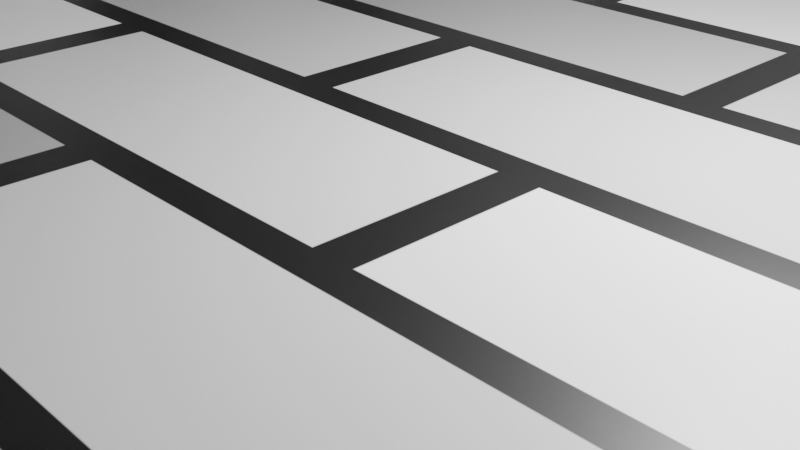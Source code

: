 # Source: 3d_buildings1.blend  (saved by Blender 4.0.36; exported with 4.5.12 LTS)
import bpy
from mathutils import Matrix  # noqa: F401  (used for matrix-valued properties, if any)

bpy.ops.wm.read_factory_settings(use_empty=True)
scene = bpy.context.scene
scene.name = 'Scene'

# ---- collections
col_collection = bpy.data.collections.new('Collection'); scene.collection.children.link(col_collection)

# ---- materials (node trees are filled in below, after node groups)
mat_material_004 = bpy.data.materials.new('Material.004')
mat_material_004.use_transparent_shadow = False
mat_material = bpy.data.materials.new('Material')
mat_material.alpha_threshold = 0.0
mat_material.use_transparent_shadow = False
mat_material.roughness = 0.5
mat_material.line_color = (0.0, 0.0, 0.0, 1.0)
mat_material_003 = bpy.data.materials.new('Material.003')
mat_material_003.use_transparent_shadow = False
mat_material_001 = bpy.data.materials.new('Material.001')
mat_material_001.alpha_threshold = 0.0
mat_material_001.use_transparent_shadow = False
mat_material_001.roughness = 0.5
mat_material_001.line_color = (0.0, 0.0, 0.0, 1.0)
mat_material_002 = bpy.data.materials.new('Material.002')
mat_material_002.use_transparent_shadow = False

# ---- material node trees
mat_material_004.use_nodes = True; mat_material_004.node_tree.nodes.clear()
_N = mat_material_004.node_tree.nodes; _L = mat_material_004.node_tree.links
n0 = _N.new('ShaderNodeBsdfPrincipled'); n0.name = 'Principled BSDF'; n0.location = (10, 300)
n0.inputs[3].default_value = 1.45
n1 = _N.new('ShaderNodeOutputMaterial'); n1.name = 'Material Output'; n1.location = (300, 300)
n2 = _N.new('ShaderNodeTexBrick'); n2.name = 'Brick Texture'; n2.location = (-190, 280)
_L.new(n0.outputs[0], n1.inputs[0])
_L.new(n2.outputs[0], n0.inputs[0])
n1.is_active_output = True
mat_material.use_nodes = True; mat_material.node_tree.nodes.clear()
_N = mat_material.node_tree.nodes; _L = mat_material.node_tree.links
n0 = _N.new('ShaderNodeOutputMaterial'); n0.name = 'Material Output'; n0.location = (300, 300)
n1 = _N.new('ShaderNodeBsdfPrincipled'); n1.name = 'Principled BSDF'; n1.location = (10, 300)
n1.inputs[3].default_value = 1.45
n2 = _N.new('ShaderNodeTexBrick'); n2.name = 'Brick Texture'; n2.location = (-280, 280)
_L.new(n1.outputs[0], n0.inputs[0])
_L.new(n2.outputs[0], n1.inputs[0])
n0.is_active_output = True
mat_material_003.use_nodes = True; mat_material_003.node_tree.nodes.clear()
_N = mat_material_003.node_tree.nodes; _L = mat_material_003.node_tree.links
n0 = _N.new('ShaderNodeBsdfPrincipled'); n0.name = 'Principled BSDF'; n0.location = (10, 300)
n0.inputs[3].default_value = 1.45
n1 = _N.new('ShaderNodeOutputMaterial'); n1.name = 'Material Output'; n1.location = (300, 300)
n2 = _N.new('ShaderNodeTexBrick'); n2.name = 'Brick Texture'; n2.location = (-280, 280)
_L.new(n0.outputs[0], n1.inputs[0])
_L.new(n2.outputs[0], n0.inputs[0])
n1.is_active_output = True
mat_material_001.use_nodes = True; mat_material_001.node_tree.nodes.clear()
_N = mat_material_001.node_tree.nodes; _L = mat_material_001.node_tree.links
n0 = _N.new('ShaderNodeOutputMaterial'); n0.name = 'Material Output'; n0.location = (300, 300)
n1 = _N.new('ShaderNodeBsdfPrincipled'); n1.name = 'Principled BSDF'; n1.location = (10, 300)
n1.inputs[3].default_value = 1.45
n2 = _N.new('ShaderNodeTexBrick'); n2.name = 'Brick Texture'; n2.location = (-280, 280)
_L.new(n1.outputs[0], n0.inputs[0])
_L.new(n2.outputs[0], n1.inputs[0])
n0.is_active_output = True
mat_material_002.use_nodes = True; mat_material_002.node_tree.nodes.clear()
_N = mat_material_002.node_tree.nodes; _L = mat_material_002.node_tree.links
n0 = _N.new('ShaderNodeBsdfPrincipled'); n0.name = 'Principled BSDF'; n0.location = (10, 300)
n0.inputs[3].default_value = 1.45
n1 = _N.new('ShaderNodeOutputMaterial'); n1.name = 'Material Output'; n1.location = (300, 300)
n2 = _N.new('ShaderNodeTexBrick'); n2.name = 'Brick Texture'; n2.location = (-280, 280)
_L.new(n0.outputs[0], n1.inputs[0])
_L.new(n2.outputs[0], n0.inputs[0])
n1.is_active_output = True

# ---- world
world_world = bpy.data.worlds.new('World'); scene.world = world_world
world_world.use_nodes = True; world_world.node_tree.nodes.clear()
_N = world_world.node_tree.nodes; _L = world_world.node_tree.links
n0 = _N.new('ShaderNodeOutputWorld'); n0.name = 'World Output'; n0.location = (300, 300)
n1 = _N.new('ShaderNodeBackground'); n1.name = 'Background'; n1.location = (10, 300)
n1.inputs[0].default_value = (0.05088, 0.05088, 0.05088, 1.0)
_L.new(n1.outputs[0], n0.inputs[0])
n0.is_active_output = True
world_world.color = (0.05088, 0.05088, 0.05088)
world_world.use_sun_shadow = False
world_world.sun_shadow_jitter_overblur = 0.0

# ---- cameras
cam_camera = bpy.data.cameras.new('Camera')
cam_camera.clip_end = 100.0
cam_camera.ortho_scale = 7.314

# ---- lights
light_light = bpy.data.lights.new('Light', 'POINT')
light_light.transmission_factor = 0.0
light_light.use_soft_falloff = False
light_light.energy = 1000.0
light_light.shadow_soft_size = 0.1
light_light.shadow_maximum_resolution = 0.006
light_light.use_absolute_resolution = True

# ---- meshes
me_cube_002 = bpy.data.meshes.new('Cube.002')
me_cube_002.from_pydata([(-1.814, -3.002, -0.9677), (-1.814, -3.002, 0.9677), (-1.814, 3.002, -0.9677), (-1.814, 3.002, 0.9677), (1.814, -3.002, -0.9677), (1.814, -3.002, 0.9677), (1.814, 3.002, -0.9677), (1.814, 3.002, 0.9677), (1.784, 2.991, 0.6349), (1.784, 2.991, -39.37), (1.784, -2.979, 0.6349), (1.784, -2.979, -39.37), (-62.22, 2.991, 0.6349), (-62.22, 2.991, -39.37), (-62.22, -2.979, 0.6349), (-62.22, -2.979, -39.37), (-62.48, -3.002, -0.9677), (-62.48, -3.002, 0.9678), (-62.48, 3.002, -0.9677), (-62.48, 3.002, 0.9678), (-58.85, -3.002, -0.9677), (-58.85, -3.002, 0.9678), (-58.85, 3.002, -0.9677), (-58.85, 3.002, 0.9678), (1.427, -2.989, -0.9677), (1.427, -2.989, 0.9678), (-61.48, -2.989, -0.9677), (-61.48, -2.989, 0.9678), (1.427, -2.65, -0.9677), (1.427, -2.65, 0.9678), (-61.48, -2.65, -0.9677), (-61.48, -2.65, 0.9678), (1.427, 2.661, -0.9677), (1.427, 2.661, 0.9678), (-61.48, 2.661, -0.9677), (-61.48, 2.661, 0.9678), (1.427, 3.0, -0.9677), (1.427, 3.0, 0.9678), (-61.48, 3.0, -0.9677), (-61.48, 3.0, 0.9678), (149.7, 2.724, -0.9677), (149.7, 2.724, 0.9678), (86.77, 2.724, -0.9677), (86.77, 2.724, 0.9678), (149.7, 3.062, -0.9677), (149.7, 3.062, 0.9678), (86.77, 3.062, -0.9677), (86.77, 3.062, 0.9678), (149.7, -2.927, -0.9677), (149.7, -2.927, 0.9678), (86.77, -2.927, -0.9677), (86.77, -2.927, 0.9678), (149.7, -2.588, -0.9677), (149.7, -2.588, 0.9678), (86.77, -2.588, -0.9677), (86.77, -2.588, 0.9678), (146.4, -2.939, -0.9677), (146.4, -2.939, 0.9678), (146.4, 3.064, -0.9677), (146.4, 3.064, 0.9678), (150.1, -2.939, -0.9677), (150.1, -2.939, 0.9678), (150.1, 3.064, -0.9677), (150.1, 3.064, 0.9678), (85.78, -2.939, -0.9677), (85.78, -2.939, 0.9678), (85.78, 3.064, -0.9677), (85.78, 3.064, 0.9678), (89.41, -2.939, -0.9677), (89.41, -2.939, 0.9678), (89.41, 3.064, -0.9677), (89.41, 3.064, 0.9678), (150.0, 3.053, 0.6349), (150.0, 3.053, -39.37), (150.0, -2.917, 0.6349), (150.0, -2.917, -39.37), (86.04, 3.053, 0.6349), (86.04, 3.053, -39.37), (86.04, -2.917, 0.6349), (86.04, -2.917, -39.37), (5.286, -13.5, -1.466), (5.286, -13.5, 0.885), (5.286, -5.862, -1.466), (5.286, -5.862, 0.885), (83.79, -13.5, -1.466), (83.79, -13.5, 0.885), (83.79, -5.862, -1.466), (83.79, -5.862, 0.885)], [], [(0, 1, 3, 2), (2, 3, 7, 6), (6, 7, 5, 4), (4, 5, 1, 0), (2, 6, 4, 0), (7, 3, 1, 5), (8, 12, 14, 10), (11, 10, 14, 15), (15, 14, 12, 13), (13, 9, 11, 15), (9, 8, 10, 11), (13, 12, 8, 9), (16, 17, 19, 18), (18, 19, 23, 22), (22, 23, 21, 20), (20, 21, 17, 16), (18, 22, 20, 16), (23, 19, 17, 21), (24, 25, 27, 26), (26, 27, 31, 30), (30, 31, 29, 28), (28, 29, 25, 24), (26, 30, 28, 24), (31, 27, 25, 29), (32, 33, 35, 34), (34, 35, 39, 38), (38, 39, 37, 36), (36, 37, 33, 32), (34, 38, 36, 32), (39, 35, 33, 37), (40, 41, 43, 42), (42, 43, 47, 46), (46, 47, 45, 44), (44, 45, 41, 40), (42, 46, 44, 40), (47, 43, 41, 45), (48, 49, 51, 50), (50, 51, 55, 54), (54, 55, 53, 52), (52, 53, 49, 48), (50, 54, 52, 48), (55, 51, 49, 53), (56, 57, 59, 58), (58, 59, 63, 62), (62, 63, 61, 60), (60, 61, 57, 56), (58, 62, 60, 56), (63, 59, 57, 61), (64, 65, 67, 66), (66, 67, 71, 70), (70, 71, 69, 68), (68, 69, 65, 64), (66, 70, 68, 64), (71, 67, 65, 69), (72, 76, 78, 74), (75, 74, 78, 79), (79, 78, 76, 77), (77, 73, 75, 79), (73, 72, 74, 75), (77, 76, 72, 73), (80, 81, 83, 82), (82, 83, 87, 86), (86, 87, 85, 84), (84, 85, 81, 80), (82, 86, 84, 80), (87, 83, 81, 85)])
me_cube_002.polygons.foreach_set('material_index', [0, 0, 0, 0, 0, 0, 1, 1, 1, 1, 1, 1, 1, 1, 1, 1, 1, 1, 1, 1, 1, 1, 1, 1, 1, 1, 1, 1, 1, 1, 1, 1, 1, 1, 1, 1, 1, 1, 1, 1, 1, 1, 1, 1, 1, 1, 1, 1, 2, 2, 2, 2, 2, 2, 3, 3, 3, 3, 3, 3, 4, 4, 4, 4, 4, 4])
_uv = me_cube_002.uv_layers.new(name='UVMap')
_uv.uv.foreach_set('vector', [0.375, 0.0, 0.625, 0.0, 0.625, 0.25, 0.375, 0.25, 0.375, 0.25, 0.625, 0.25, 0.625, 0.5, 0.375, 0.5, 0.375, 0.5, 0.625, 0.5, 0.625, 0.75, 0.375, 0.75, 0.375, 0.75, 0.625, 0.75, 0.625, 1.0, 0.375, 1.0, 0.125, 0.5, 0.375, 0.5, 0.375, 0.75, 0.125, 0.75, 0.625, 0.5, 0.875, 0.5, 0.875, 0.75, 0.625, 0.75, 0.625, 0.5, 0.875, 0.5, 0.875, 0.75, 0.625, 0.75, 0.375, 0.75, 0.625, 0.75, 0.625, 1.0, 0.375, 1.0, 0.375, 0.0, 0.625, 0.0, 0.625, 0.25, 0.375, 0.25, 0.125, 0.5, 0.375, 0.5, 0.375, 0.75, 0.125, 0.75, 0.375, 0.5, 0.625, 0.5, 0.625, 0.75, 0.375, 0.75, 0.375, 0.25, 0.625, 0.25, 0.625, 0.5, 0.375, 0.5, 0.375, 0.0, 0.625, 0.0, 0.625, 0.25, 0.375, 0.25, 0.375, 0.25, 0.625, 0.25, 0.625, 0.5, 0.375, 0.5, 0.375, 0.5, 0.625, 0.5, 0.625, 0.75, 0.375, 0.75, 0.375, 0.75, 0.625, 0.75, 0.625, 1.0, 0.375, 1.0, 0.125, 0.5, 0.375, 0.5, 0.375, 0.75, 0.125, 0.75, 0.625, 0.5, 0.875, 0.5, 0.875, 0.75, 0.625, 0.75, 0.375, 0.0, 0.625, 0.0, 0.625, 0.25, 0.375, 0.25, 0.375, 0.25, 0.625, 0.25, 0.625, 0.5, 0.375, 0.5, 0.375, 0.5, 0.625, 0.5, 0.625, 0.75, 0.375, 0.75, 0.375, 0.75, 0.625, 0.75, 0.625, 1.0, 0.375, 1.0, 0.125, 0.5, 0.375, 0.5, 0.375, 0.75, 0.125, 0.75, 0.625, 0.5, 0.875, 0.5, 0.875, 0.75, 0.625, 0.75, 0.375, 0.0, 0.625, 0.0, 0.625, 0.25, 0.375, 0.25, 0.375, 0.25, 0.625, 0.25, 0.625, 0.5, 0.375, 0.5, 0.375, 0.5, 0.625, 0.5, 0.625, 0.75, 0.375, 0.75, 0.375, 0.75, 0.625, 0.75, 0.625, 1.0, 0.375, 1.0, 0.125, 0.5, 0.375, 0.5, 0.375, 0.75, 0.125, 0.75, 0.625, 0.5, 0.875, 0.5, 0.875, 0.75, 0.625, 0.75, 0.375, 0.0, 0.625, 0.0, 0.625, 0.25, 0.375, 0.25, 0.375, 0.25, 0.625, 0.25, 0.625, 0.5, 0.375, 0.5, 0.375, 0.5, 0.625, 0.5, 0.625, 0.75, 0.375, 0.75, 0.375, 0.75, 0.625, 0.75, 0.625, 1.0, 0.375, 1.0, 0.125, 0.5, 0.375, 0.5, 0.375, 0.75, 0.125, 0.75, 0.625, 0.5, 0.875, 0.5, 0.875, 0.75, 0.625, 0.75, 0.375, 0.0, 0.625, 0.0, 0.625, 0.25, 0.375, 0.25, 0.375, 0.25, 0.625, 0.25, 0.625, 0.5, 0.375, 0.5, 0.375, 0.5, 0.625, 0.5, 0.625, 0.75, 0.375, 0.75, 0.375, 0.75, 0.625, 0.75, 0.625, 1.0, 0.375, 1.0, 0.125, 0.5, 0.375, 0.5, 0.375, 0.75, 0.125, 0.75, 0.625, 0.5, 0.875, 0.5, 0.875, 0.75, 0.625, 0.75, 0.375, 0.0, 0.625, 0.0, 0.625, 0.25, 0.375, 0.25, 0.375, 0.25, 0.625, 0.25, 0.625, 0.5, 0.375, 0.5, 0.375, 0.5, 0.625, 0.5, 0.625, 0.75, 0.375, 0.75, 0.375, 0.75, 0.625, 0.75, 0.625, 1.0, 0.375, 1.0, 0.125, 0.5, 0.375, 0.5, 0.375, 0.75, 0.125, 0.75, 0.625, 0.5, 0.875, 0.5, 0.875, 0.75, 0.625, 0.75, 0.375, 0.0, 0.625, 0.0, 0.625, 0.25, 0.375, 0.25, 0.375, 0.25, 0.625, 0.25, 0.625, 0.5, 0.375, 0.5, 0.375, 0.5, 0.625, 0.5, 0.625, 0.75, 0.375, 0.75, 0.375, 0.75, 0.625, 0.75, 0.625, 1.0, 0.375, 1.0, 0.125, 0.5, 0.375, 0.5, 0.375, 0.75, 0.125, 0.75, 0.625, 0.5, 0.875, 0.5, 0.875, 0.75, 0.625, 0.75, 0.625, 0.5, 0.875, 0.5, 0.875, 0.75, 0.625, 0.75, 0.375, 0.75, 0.625, 0.75, 0.625, 1.0, 0.375, 1.0, 0.375, 0.0, 0.625, 0.0, 0.625, 0.25, 0.375, 0.25, 0.125, 0.5, 0.375, 0.5, 0.375, 0.75, 0.125, 0.75, 0.375, 0.5, 0.625, 0.5, 0.625, 0.75, 0.375, 0.75, 0.375, 0.25, 0.625, 0.25, 0.625, 0.5, 0.375, 0.5, 0.375, 0.0, 0.625, 0.0, 0.625, 0.25, 0.375, 0.25, 0.375, 0.25, 0.625, 0.25, 0.625, 0.5, 0.375, 0.5, 0.375, 0.5, 0.625, 0.5, 0.625, 0.75, 0.375, 0.75, 0.375, 0.75, 0.625, 0.75, 0.625, 1.0, 0.375, 1.0, 0.125, 0.5, 0.375, 0.5, 0.375, 0.75, 0.125, 0.75, 0.625, 0.5, 0.875, 0.5, 0.875, 0.75, 0.625, 0.75])
me_cube_002.materials.append(mat_material_004)
me_cube_002.materials.append(mat_material)
me_cube_002.materials.append(mat_material_003)
me_cube_002.materials.append(mat_material_001)
me_cube_002.materials.append(mat_material_002)
me_cube_002.update()

# ---- objects
ob_light = bpy.data.objects.new('Light', light_light)
ob_camera = bpy.data.objects.new('Camera', cam_camera)
ob_city_col = bpy.data.objects.new('city-col', me_cube_002)

# ---- transforms, parenting, visibility, modifiers, constraints
ob_light.location = (9.969, -0.71, 22.23)
ob_light.rotation_euler = (0.6503, 0.05522, 1.866)
ob_light.scale = (0.5401, 0.614, 0.5757)
ob_light.lock_rotations_4d = False
ob_light.empty_display_type = 'ARROWS'
ob_light.color = (0.0, 0.0, 0.0, 0.0)
ob_light.lineart.crease_threshold = 0.0
ob_camera.location = (11.7, -4.638, 21.9)
ob_camera.rotation_euler = (1.109, 0.0, 0.8149)
ob_camera.scale = (0.63, 0.5062, 0.6406)
ob_camera.lock_rotations_4d = False
ob_camera.empty_display_type = 'ARROWS'
ob_camera.color = (0.0, 0.0, 0.0, 0.0)
ob_camera.display_type = 'WIRE'
ob_camera.lineart.crease_threshold = 0.0
ob_city_col.location = (11.81, -1.216, 34.05)
ob_city_col.scale = (0.1322, 1.327, 0.353)

# ---- collection membership
col_collection.objects.link(ob_light)
col_collection.objects.link(ob_camera)
col_collection.objects.link(ob_city_col)

# ---- scene / render settings (as saved in the file)
scene.camera = ob_camera
scene.frame_start = 1; scene.frame_end = 250; scene.frame_set(0)
scene.render.engine = 'BLENDER_EEVEE_NEXT'
scene.cycles.sampling_pattern = 'TABULATED_SOBOL'
bpy.context.view_layer.update()
